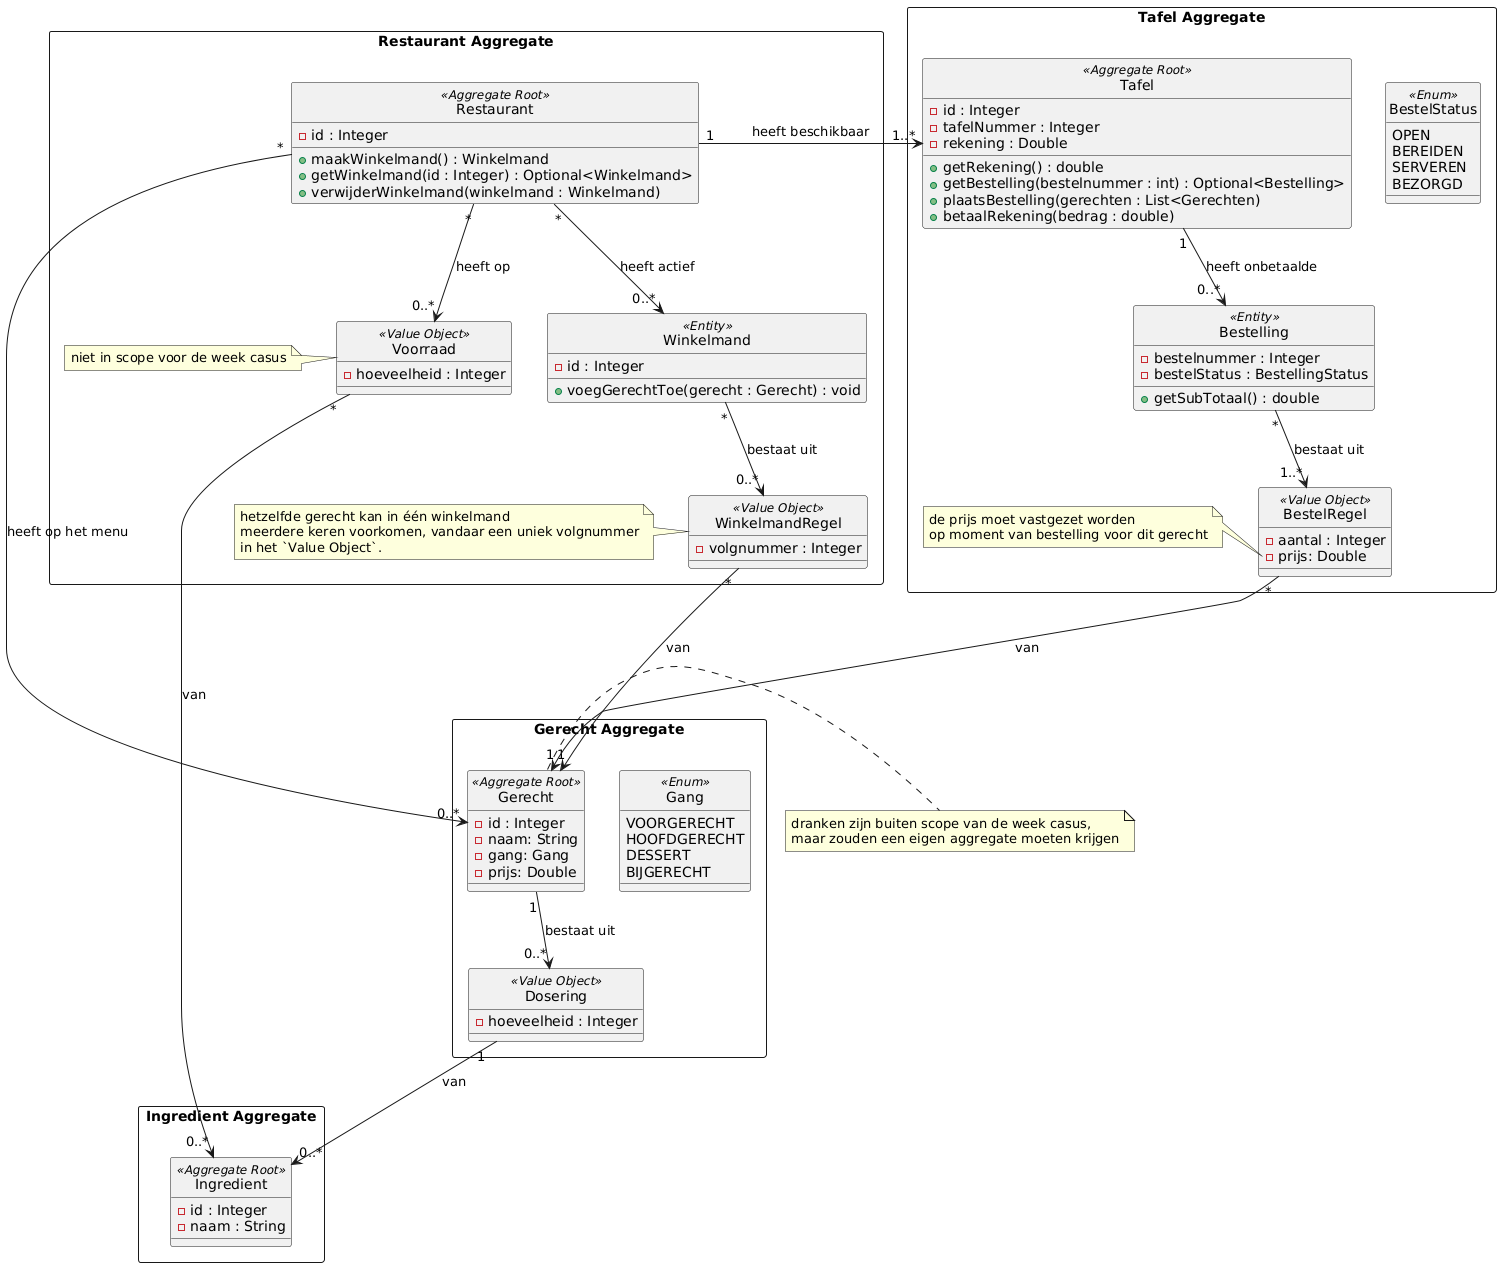

The diagram above was rendered by PlantUML. Its source (embedded in the PNG):
@startuml
hide circle

rectangle "Restaurant Aggregate\n" {
    class Restaurant <<Aggregate Root>> {
        - id : Integer

        + maakWinkelmand() : Winkelmand
        + getWinkelmand(id : Integer) : Optional<Winkelmand>
        + verwijderWinkelmand(winkelmand : Winkelmand)
    }
    class Winkelmand <<Entity>> {
        - id : Integer

        +voegGerechtToe(gerecht : Gerecht) : void
    }
    class WinkelmandRegel <<Value Object>> {
        - volgnummer : Integer
    }
    class Voorraad <<Value Object>> {
        - hoeveelheid : Integer
    }
    note left of WinkelmandRegel
            hetzelfde gerecht kan in één winkelmand
            meerdere keren voorkomen, vandaar een uniek volgnummer
            in het `Value Object`.
    end note
    note left of Voorraad
        niet in scope voor de week casus
    end note
}

rectangle "Tafel Aggregate\n" {
    class Tafel <<Aggregate Root>> {
        - id : Integer
        - tafelNummer : Integer
        - rekening : Double

        + getRekening() : double
        + getBestelling(bestelnummer : int) : Optional<Bestelling>
        + plaatsBestelling(gerechten : List<Gerechten)
        + betaalRekening(bedrag : double)
    }
    class Bestelling <<Entity>> {
        - bestelnummer : Integer
        - bestelStatus : BestellingStatus

        + getSubTotaal() : double
    }
    enum BestelStatus <<Enum>> {
            OPEN
            BEREIDEN
            SERVEREN
            BEZORGD
    }
    class BestelRegel <<Value Object>> {
        - aantal : Integer
        - prijs: Double
    }


    note left of BestelRegel::prijs
        de prijs moet vastgezet worden
        op moment van bestelling voor dit gerecht
    end note
}

rectangle "Gerecht Aggregate\n" {
    class Gerecht <<Aggregate Root>> {
        - id : Integer
        - naam: String
        - gang: Gang
        - prijs: Double
    }
    class Dosering <<Value Object>> {
        - hoeveelheid : Integer
    }
    enum Gang <<Enum>> {
            VOORGERECHT
            HOOFDGERECHT
            DESSERT
            BIJGERECHT
    }
}
note right of Gerecht
        dranken zijn buiten scope van de week casus,
        maar zouden een eigen aggregate moeten krijgen
end note

rectangle "Ingredient Aggregate\n" {
    class Ingredient <<Aggregate Root>> {
        - id : Integer
        - naam : String
    }
}

Restaurant "1" -r-> "1..*" Tafel            : heeft beschikbaar
Restaurant "*" --> "0..*" Winkelmand        : heeft actief
Restaurant "*" --> "0..*" Voorraad          : heeft op
Restaurant "*" --> "0..*" Gerecht           : heeft op het menu

Winkelmand "*" --> "0..*" WinkelmandRegel   : bestaat uit
WinkelmandRegel "*" --> "1" Gerecht         : van

Tafel "1" --> "0..*" Bestelling             : heeft onbetaalde
Bestelling "*" --> "1..*" BestelRegel       : bestaat uit
BestelRegel "*" ---> "1" Gerecht            : van

Gerecht "1" --> "0..*" Dosering             : bestaat uit
Dosering "1" --> "0..*" Ingredient          : van

Voorraad "*" --> "0..*" Ingredient          : van
@enduml